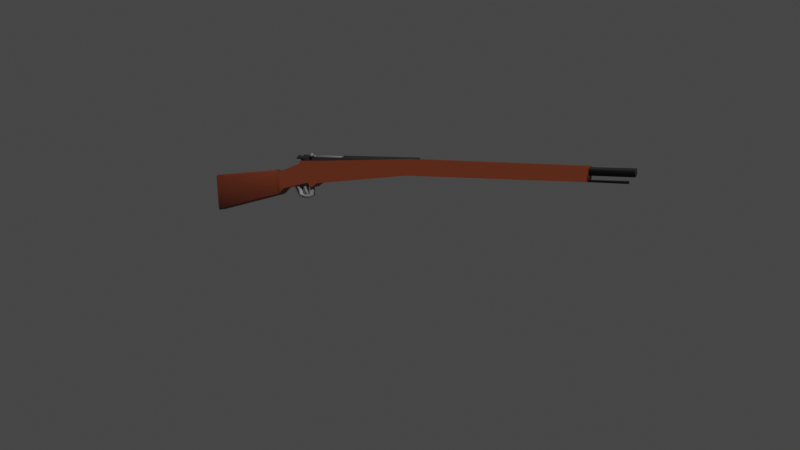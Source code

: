 # Source: mosin_low_poly.blend  (saved by Blender 2.91.10; exported with 4.5.12 LTS)
import bpy
from mathutils import Matrix  # noqa: F401  (used for matrix-valued properties, if any)

bpy.ops.wm.read_factory_settings(use_empty=True)
scene = bpy.context.scene
scene.name = 'Scene'

# ---- collections
col_collection = bpy.data.collections.new('Collection'); scene.collection.children.link(col_collection)

# ---- materials (node trees are filled in below, after node groups)
mat_material_001 = bpy.data.materials.new('Material.001')
mat_material_003 = bpy.data.materials.new('Material.003')
mat_material_002 = bpy.data.materials.new('Material.002')

# ---- node groups
ng_auto_smooth = bpy.data.node_groups.new('Auto Smooth', 'GeometryNodeTree')
_s = ng_auto_smooth.interface.new_socket(name='Geometry', in_out='OUTPUT', socket_type='NodeSocketGeometry')
_s = ng_auto_smooth.interface.new_socket(name='Geometry', in_out='INPUT', socket_type='NodeSocketGeometry')
_s = ng_auto_smooth.interface.new_socket(name='Angle', in_out='INPUT', socket_type='NodeSocketFloat')
_s.subtype = 'ANGLE'
_s.min_value = 0.0
_s.max_value = 3.142
ng_auto_smooth.is_modifier = True
_N = ng_auto_smooth.nodes; _L = ng_auto_smooth.links
n0 = _N.new('NodeGroupOutput'); n0.name = 'Group Output'; n0.location = (480, -100)
n1 = _N.new('NodeGroupInput'); n1.name = 'Group Input'; n1.location = (-420, -300)
n2 = _N.new('NodeGroupInput'); n2.name = 'Group Input.001'; n2.location = (-60, -100)
n3 = _N.new('GeometryNodeSetShadeSmooth'); n3.name = 'Set Shade Smooth'; n3.location = (120, -100)
n3.domain = 'EDGE'
n4 = _N.new('GeometryNodeSetShadeSmooth'); n4.name = 'Set Shade Smooth.001'; n4.location = (300, -100)
n5 = _N.new('GeometryNodeInputMeshEdgeAngle'); n5.name = 'Edge Angle'; n5.location = (-420, -220)
n6 = _N.new('GeometryNodeInputEdgeSmooth'); n6.name = 'Is Edge Smooth'; n6.location = (-60, -160)
n7 = _N.new('GeometryNodeInputShadeSmooth'); n7.name = 'Is Face Smooth'; n7.location = (-240, -340)
n8 = _N.new('FunctionNodeBooleanMath'); n8.name = 'Boolean Math'; n8.location = (-60, -220)
n9 = _N.new('FunctionNodeCompare'); n9.name = 'Compare'; n9.location = (-240, -180)
n9.operation = 'LESS_EQUAL'
_L.new(n5.outputs[0], n9.inputs[0])
_L.new(n4.outputs[0], n0.inputs[0])
_L.new(n1.outputs[1], n9.inputs[1])
_L.new(n9.outputs[0], n8.inputs[0])
_L.new(n7.outputs[0], n8.inputs[1])
_L.new(n2.outputs[0], n3.inputs[0])
_L.new(n6.outputs[0], n3.inputs[1])
_L.new(n3.outputs[0], n4.inputs[0])
_L.new(n8.outputs[0], n3.inputs[2])
n0.is_active_output = True

# ---- material node trees
mat_material_001.use_nodes = True; mat_material_001.node_tree.nodes.clear()
_N = mat_material_001.node_tree.nodes; _L = mat_material_001.node_tree.links
n0 = _N.new('ShaderNodeBsdfPrincipled'); n0.name = 'Principled BSDF'; n0.location = (10, 300)
n0.distribution = 'GGX'
n0.subsurface_method = 'BURLEY'
n0.inputs[0].default_value = (0.1917, 0.04184, 0.01655, 1.0)
n0.inputs[3].default_value = 1.45
n0.inputs[27].default_value = (0.0, 0.0, 0.0, 1.0)
n0.inputs[28].default_value = 1.0
n1 = _N.new('ShaderNodeOutputMaterial'); n1.name = 'Material Output'; n1.location = (300, 300)
_L.new(n0.outputs[0], n1.inputs[0])
n1.is_active_output = True
mat_material_003.use_nodes = True; mat_material_003.node_tree.nodes.clear()
_N = mat_material_003.node_tree.nodes; _L = mat_material_003.node_tree.links
n0 = _N.new('ShaderNodeBsdfPrincipled'); n0.name = 'Principled BSDF'; n0.location = (10, 300)
n0.distribution = 'GGX'
n0.subsurface_method = 'BURLEY'
n0.inputs[0].default_value = (0.2182, 0.2182, 0.2182, 1.0)
n0.inputs[3].default_value = 1.45
n0.inputs[27].default_value = (0.0, 0.0, 0.0, 1.0)
n0.inputs[28].default_value = 1.0
n1 = _N.new('ShaderNodeOutputMaterial'); n1.name = 'Material Output'; n1.location = (300, 300)
_L.new(n0.outputs[0], n1.inputs[0])
n1.is_active_output = True
mat_material_002.use_nodes = True; mat_material_002.node_tree.nodes.clear()
_N = mat_material_002.node_tree.nodes; _L = mat_material_002.node_tree.links
n0 = _N.new('ShaderNodeBsdfPrincipled'); n0.name = 'Principled BSDF'; n0.location = (10, 300)
n0.distribution = 'GGX'
n0.subsurface_method = 'BURLEY'
n0.inputs[0].default_value = (0.02262, 0.02262, 0.02262, 1.0)
n0.inputs[3].default_value = 1.45
n0.inputs[27].default_value = (0.0, 0.0, 0.0, 1.0)
n0.inputs[28].default_value = 1.0
n1 = _N.new('ShaderNodeOutputMaterial'); n1.name = 'Material Output'; n1.location = (300, 300)
_L.new(n0.outputs[0], n1.inputs[0])
n1.is_active_output = True

# ---- world
world_world = bpy.data.worlds.new('World'); scene.world = world_world
world_world.use_nodes = True; world_world.node_tree.nodes.clear()
_N = world_world.node_tree.nodes; _L = world_world.node_tree.links
n0 = _N.new('ShaderNodeOutputWorld'); n0.name = 'World Output'; n0.location = (300, 300)
n1 = _N.new('ShaderNodeBackground'); n1.name = 'Background'; n1.location = (10, 300)
n1.inputs[0].default_value = (0.05088, 0.05088, 0.05088, 1.0)
_L.new(n1.outputs[0], n0.inputs[0])
n0.is_active_output = True
world_world.color = (0.05088, 0.05088, 0.05088)
world_world.use_sun_shadow = False
world_world.sun_shadow_jitter_overblur = 0.0

# ---- cameras
cam_camera = bpy.data.cameras.new('Camera')
cam_camera.lens = 34.33

# ---- lights
light_sun = bpy.data.lights.new('Sun', 'SUN')
light_sun.transmission_factor = 0.0
light_sun.energy = 2.23
light_sun.shadow_soft_size = 0.125

# ---- meshes
me_plane = bpy.data.meshes.new('Plane')
me_plane.from_pydata([(0.02674, -1.302, 4.488e-08), (0.1895, -1.22, -3.543e-08), (-0.07206, -0.9998, 4.877e-08), (0.1213, -0.902, -4.661e-08), (-0.1031, -0.9959, 7.839e-08), (0.1614, -0.8399, -7.584e-08), (-0.1507, 0.301, 3.178e-08), (0.003747, 0.2963, -3.82e-08), (-0.105, -0.8128, 7.202e-08), (0.1207, -0.7785, -7.134e-08), (-0.136, 2.034, 3.242e-08), (-0.006382, 2.029, -3.864e-08), (0.1895, -1.22, 0.1135), (0.02674, -1.302, 0.1135), (0.1213, -0.902, 0.1135), (-0.07206, -0.9998, 0.1135), (0.1614, -0.8399, 0.1135), (-0.1031, -0.9959, 0.1135), (0.003747, 0.2963, 0.1135), (-0.1507, 0.301, 0.1135), (-0.105, -0.8128, 0.1135), (0.1207, -0.7785, 0.1135), (-0.006382, 2.029, 0.1135), (-0.136, 2.034, 0.1135), (0.08724, -2.2, 0.01555), (0.1028, -2.199, 4.474e-08), (0.1043, -2.214, 0.01555), (0.4654, -2.191, 0.01555), (0.4614, -2.176, -2.003e-08), (0.4772, -2.175, 0.01555), (0.02162, -1.378, 3.949e-08), (0.006476, -1.383, 0.01555), (0.01024, -1.368, 4.416e-08), (0.2626, -1.301, 0.01555), (0.2477, -1.306, -2.782e-08), (0.2522, -1.289, -3.269e-08), (0.006476, -1.383, 0.09795), (0.02162, -1.378, 0.1135), (0.01024, -1.368, 0.1135), (0.08724, -2.2, 0.09795), (0.1043, -2.214, 0.09795), (0.1028, -2.199, 0.1135), (0.4654, -2.191, 0.09795), (0.4772, -2.175, 0.09795), (0.4614, -2.176, 0.1135), (0.2477, -1.306, 0.1135), (0.2626, -1.301, 0.09795), (0.2522, -1.289, 0.1135), (0.2465, -0.8908, 0.03828), (0.1255, -0.8907, 0.03828), (0.1255, -0.8621, 0.03828), (0.245, -0.8908, 0.07923), (0.1255, -0.8907, 0.07923), (0.2423, -0.8621, 0.07923), (0.1255, -0.8621, 0.07923), (0.2526, -0.8632, 0.03828), (0.2806, -0.9174, 0.07923), (0.2814, -1.019, 0.03828), (0.2596, -1.039, 0.07758), (0.2351, -1.052, 0.03828), (0.2392, -1.022, 0.03859), (0.2437, -1.022, 0.07879), (0.1607, -1.082, 0.01915), (0.1486, -1.028, 0.01915), (0.1607, -1.082, 0.09836), (0.1486, -1.028, 0.09836), (0.1466, -0.9934, 0.03895), (0.1319, -0.9365, 0.03055), (0.1343, -0.9345, 0.08301), (0.1412, -0.9897, 0.08168), (0.2505, -0.9485, 0.04523), (0.1949, -0.9558, 0.07869), (0.2458, -0.9336, 0.05875), (0.2536, -0.9594, 0.07154), (-0.05723, -0.6744, 0.05045), (-0.1137, -0.6744, 0.09755), (-0.05742, 2.411, 0.07183), (-0.1136, 2.411, 0.09183), (-0.1106, -0.6744, 0.02407), (-0.1284, 2.411, 0.04398), (-0.08642, 2.411, 0.02321), (-0.002818, 1.917, 0.05619), (-0.0221, 1.917, 0.07228), (-0.002883, 2.358, 0.0635), (-0.02206, 2.358, 0.07032), (-0.02106, 1.917, 0.04719), (-0.02712, 2.358, 0.05399), (-0.01279, 2.358, 0.04689), (-0.09517, 0.3998, 0.05478), (-0.09649, -0.9672, 0.07218), (-0.09582, 0.3998, 0.06787), (-0.1036, -0.9659, 0.09085), (-0.09908, 0.3998, 0.08029), (-0.1052, 0.3998, 0.0907), (-0.1133, 0.3998, 0.09868), (-0.1076, -0.9915, 0.09743), (-0.1228, 0.3998, 0.1029), (-0.1363, 0.3998, 0.1035), (-0.1639, -0.9675, 0.07419), (-0.1547, 0.3998, 0.09028), (-0.1555, -0.9677, 0.02747), (-0.1655, 0.3998, 0.05313), (-0.1452, 0.3998, 0.01836), (-0.1228, 0.3998, 0.01543), (-0.1164, -0.9676, 0.01799), (-0.1076, -0.9672, 0.02455), (-0.1133, 0.3998, 0.01967), (-0.09908, -0.9672, 0.03806), (-0.1028, 0.3998, 0.03076), (-0.09778, 0.3998, 0.04211), (-0.09517, -0.9672, 0.05478), (-0.1238, -1.008, 0.07697), (-0.1302, -1.005, 0.07974), (-0.1443, -1.007, 0.05108), (-0.1227, -1.007, 0.03952), (-0.1188, -1.005, 0.0737), (-0.1232, -1.051, 0.1005), (-0.1605, -1.055, 0.05522), (-0.1123, -1.049, 0.02318), (-0.14, -0.965, 0.1022), (-0.1432, -0.8754, 0.1004), (-0.1589, -0.8754, 0.0833), (-0.1644, -0.8754, 0.05343), (-0.1456, -0.8754, 0.01825), (-0.08615, -0.8662, 0.1022), (-0.1456, -0.4764, 0.1001), (-0.1647, -0.4764, 0.06366), (-0.1566, -0.4764, 0.03035), (-0.1427, -0.4764, 0.01799), (-0.133, -0.9677, 0.01461), (-0.1228, -0.9676, 0.01545), (-0.09389, -0.8853, 0.06613), (-0.09389, -0.4611, 0.06613), (-0.1095, -0.8853, 0.08811), (-0.1095, -0.4611, 0.08811), (-0.1224, -0.8853, 0.09335), (-0.1222, -0.4611, 0.09288), (-0.1632, -0.8853, 0.07076), (-0.1601, -0.4611, 0.08319), (-0.1503, -0.8853, 0.02914), (-0.151, -0.4611, 0.03047), (-0.1211, -0.8853, 0.02463), (-0.1211, -0.4611, 0.02463), (-0.09993, -0.8853, 0.03984), (-0.09993, -0.4611, 0.03984), (-0.1756, -0.8119, 0.123), (-0.1609, -0.8119, 0.1276), (-0.1756, -0.8273, 0.123), (-0.1609, -0.8273, 0.1276), (-0.1531, -0.8119, 0.06492), (-0.1384, -0.8119, 0.06947), (-0.1531, -0.8273, 0.06492), (-0.1384, -0.8273, 0.06947), (-0.1508, -0.8409, 0.1247), (-0.1809, -0.8426, 0.129), (-0.1638, -0.8257, 0.1048), (-0.1871, -0.8251, 0.1221), (-0.1685, -0.8053, 0.1149), (-0.1486, -0.8126, 0.1318), (-0.1792, -0.8092, 0.1392), (-0.1597, -0.831, 0.1462)], [], [(26, 27, 42, 40), (0, 32, 31, 36, 38, 13), (0, 2, 3, 1), (2, 4, 5, 3), (8, 6, 7, 9), (4, 8, 9, 5), (6, 10, 11, 7), (38, 37, 45, 47, 12, 13), (13, 12, 14, 15), (15, 14, 16, 17), (20, 21, 18, 19), (17, 16, 21, 20), (19, 18, 22, 23), (4, 2, 15, 17), (11, 10, 23, 22), (3, 5, 16, 14), (33, 35, 1, 12, 47, 46), (10, 6, 19, 23), (41, 44, 45, 37), (7, 11, 22, 18), (8, 4, 17, 20), (25, 30, 34, 28), (9, 7, 18, 21), (2, 0, 13, 15), (29, 33, 46, 43), (6, 8, 20, 19), (1, 3, 14, 12), (30, 32, 0, 1, 35, 34), (5, 9, 21, 16), (24, 25, 26), (27, 28, 29), (30, 31, 32), (33, 34, 35), (36, 37, 38), (39, 40, 41), (42, 43, 44), (45, 46, 47), (30, 25, 24, 31), (25, 28, 27, 26), (28, 34, 33, 29), (36, 39, 41, 37), (40, 42, 44, 41), (43, 46, 45, 44), (26, 40, 39, 24), (29, 43, 42, 27), (31, 24, 39, 36), (51, 56, 53), (55, 48, 49, 50), (58, 59, 57), (53, 55, 50, 54), (51, 53, 54, 52), (48, 51, 52, 49), (52, 54, 50, 49), (61, 58, 56, 51), (60, 48, 55, 57), (53, 56, 55), (57, 59, 60), (61, 51, 48, 60), (57, 55, 56, 58), (63, 65, 61, 60), (63, 62, 64, 65), (62, 59, 58, 64), (65, 64, 58, 61), (63, 60, 59, 62), (68, 69, 71), (71, 72, 70), (73, 72, 71), (66, 67, 70), (69, 68, 67, 66), (71, 69, 73), (73, 69, 66, 70), (71, 70, 67, 68), (72, 73, 70), (76, 75, 74), (80, 79, 77, 76), (79, 78, 75), (80, 74, 78), (76, 77, 75), (77, 79, 75), (79, 80, 78), (80, 76, 74), (74, 75, 78), (83, 82, 81), (87, 86, 84, 83), (86, 85, 82), (87, 81, 85), (83, 84, 82), (84, 86, 82), (86, 87, 85), (87, 83, 81), (81, 82, 85), (96, 97, 124), (97, 125, 119), (126, 101, 127), (102, 128, 127), (102, 129, 128), (103, 130, 129), (126, 125, 99, 101), (91, 115, 89), (119, 112, 95), (104, 114, 130), (100, 113, 98), (105, 114, 104), (129, 114, 100), (89, 115, 110), (107, 114, 105), (116, 117, 118), (111, 116, 115), (112, 116, 111), (113, 118, 117), (113, 117, 112), (115, 116, 118), (123, 129, 100), (122, 100, 98), (128, 129, 123), (97, 99, 125), (101, 102, 127), (102, 103, 129), (101, 99, 97, 96, 94, 93, 92, 90, 88, 109, 108, 106, 103, 102), (114, 107, 110, 115), (129, 130, 114), (119, 98, 112), (100, 114, 113), (98, 119, 120, 121), (91, 95, 115), (98, 113, 112), (114, 115, 118), (113, 114, 118), (112, 117, 116), (122, 123, 100), (121, 122, 98), (126, 127, 128, 125), (95, 124, 119), (123, 122, 121, 120), (123, 120, 125, 128), (119, 125, 120), (124, 97, 119), (112, 115, 95), (138, 137, 135), (142, 141, 139), (136, 138, 135), (136, 134, 132, 144, 142, 140, 138), (140, 142, 139), (139, 141, 143, 131, 133, 135, 137), (139, 137, 138, 140), (145, 146, 148, 147), (147, 148, 152, 151), (151, 152, 150, 149), (149, 150, 146, 145), (147, 151, 149, 145), (152, 148, 146, 150), (154, 153, 155), (155, 157, 156), (158, 159, 157), (159, 160, 154), (156, 154, 155), (153, 158, 155), (155, 158, 157), (156, 157, 159), (159, 158, 160), (159, 154, 156), (158, 153, 160), (160, 153, 154)])
me_plane.polygons.foreach_set('use_smooth', [True] * 163)
me_plane.polygons.foreach_set('material_index', [0, 0, 0, 0, 0, 0, 0, 0, 0, 0, 0, 0, 0, 0, 0, 0, 0, 0, 0, 0, 0, 0, 0, 0, 0, 0, 0, 0, 0, 0, 0, 0, 0, 0, 0, 0, 0, 0, 0, 0, 0, 0, 0, 0, 0, 0, 1, 1, 1, 1, 1, 1, 1, 1, 1, 1, 1, 1, 1, 1, 1, 1, 1, 1, 1, 1, 1, 1, 1, 1, 1, 1, 1, 2, 2, 2, 2, 2, 2, 2, 2, 2, 2, 2, 2, 2, 2, 2, 2, 2, 2, 2, 2, 2, 2, 2, 2, 2, 2, 2, 2, 2, 2, 2, 2, 2, 2, 2, 2, 2, 2, 2, 2, 2, 2, 2, 2, 2, 2, 2, 2, 2, 2, 2, 2, 2, 2, 2, 2, 2, 2, 2, 2, 2, 2, 2, 2, 2, 1, 1, 1, 1, 1, 1, 1, 1, 1, 1, 1, 1, 1, 1, 1, 1, 1, 1, 1, 1, 1, 1, 1, 1, 1])
_uv = me_plane.uv_layers.new(name='UVMap')
_uv.uv.foreach_set('vector', [0.03957, 0.0, 0.9604, 0.0, 0.9604, 0.0, 0.03957, 0.0, 0.0, 1.0, 0.0, 1.0, 0.0, 1.0, 0.0, 1.0, 0.0, 1.0, 0.0, 1.0, 0.0, 1.0, 0.0, 1.0, 1.0, 1.0, 1.0, 1.0, 0.0, 1.0, 0.0, 1.0, 1.0, 1.0, 1.0, 1.0, 0.0, 1.0, 0.0, 1.0, 1.0, 1.0, 1.0, 1.0, 0.0, 1.0, 0.0, 1.0, 1.0, 1.0, 1.0, 1.0, 0.0, 1.0, 0.0, 1.0, 1.0, 1.0, 1.0, 1.0, 0.0, 1.0, 0.05914, 1.0, 0.942, 1.0, 1.0, 1.0, 1.0, 1.0, 0.0, 1.0, 0.0, 1.0, 1.0, 1.0, 1.0, 1.0, 0.0, 1.0, 0.0, 1.0, 1.0, 1.0, 1.0, 1.0, 0.0, 1.0, 0.0, 1.0, 1.0, 1.0, 1.0, 1.0, 0.0, 1.0, 0.0, 1.0, 1.0, 1.0, 1.0, 1.0, 0.0, 1.0, 0.0, 1.0, 1.0, 1.0, 1.0, 1.0, 0.0, 1.0, 0.0, 1.0, 0.0, 1.0, 0.0, 1.0, 0.0, 1.0, 1.0, 1.0, 0.0, 1.0, 0.0, 1.0, 1.0, 1.0, 1.0, 1.0, 1.0, 1.0, 1.0, 1.0, 1.0, 1.0, 1.0, 1.0, 1.0, 1.0, 1.0, 1.0, 1.0, 1.0, 1.0, 1.0, 1.0, 1.0, 0.0, 1.0, 0.0, 1.0, 0.0, 1.0, 0.0, 1.0, 0.04117, 0.01823, 0.9586, 0.01753, 0.942, 1.0, 0.05914, 1.0, 1.0, 1.0, 1.0, 1.0, 1.0, 1.0, 1.0, 1.0, 0.0, 1.0, 0.0, 1.0, 0.0, 1.0, 0.0, 1.0, 0.04117, 0.01823, 0.05914, 1.0, 0.942, 1.0, 0.9586, 0.01753, 1.0, 1.0, 1.0, 1.0, 1.0, 1.0, 1.0, 1.0, 0.0, 1.0, 0.0, 1.0, 0.0, 1.0, 0.0, 1.0, 1.0, 0.01699, 1.0, 1.0, 1.0, 1.0, 1.0, 0.01699, 0.0, 1.0, 0.0, 1.0, 0.0, 1.0, 0.0, 1.0, 1.0, 1.0, 1.0, 1.0, 1.0, 1.0, 1.0, 1.0, 0.05914, 1.0, 0.0, 1.0, 0.0, 1.0, 1.0, 1.0, 1.0, 1.0, 0.942, 1.0, 1.0, 1.0, 1.0, 1.0, 1.0, 1.0, 1.0, 1.0, 0.0, 0.0186, 0.04117, 0.01823, 0.03957, 0.0, 0.9604, 0.0, 0.9586, 0.01753, 1.0, 0.01699, 0.05914, 1.0, 0.0, 1.0, 0.0, 1.0, 1.0, 1.0, 1.0, 0.9988, 1.0, 1.0, 0.0, 1.0, 0.0, 1.004, 0.0, 1.0, 0.0, 0.0186, 0.03957, 0.0, 0.04117, 0.01823, 0.9604, 0.0, 1.0, 0.01699, 0.9586, 0.01753, 0.942, 1.0, 1.0, 1.0, 1.0, 1.0, 0.05914, 1.0, 0.04117, 0.01823, 0.0, 0.0186, 0.0, 1.0, 0.04117, 0.01823, 0.9586, 0.01753, 0.9604, 0.0, 0.03957, 0.0, 0.9586, 0.01753, 0.942, 1.0, 1.0, 1.0, 1.0, 0.01699, 0.0, 1.0, 0.0, 0.0186, 0.04117, 0.01823, 0.05914, 1.0, 0.03957, 0.0, 0.9604, 0.0, 0.9586, 0.01753, 0.04117, 0.01823, 1.0, 0.01699, 1.0, 1.0, 0.942, 1.0, 0.9586, 0.01753, 0.03957, 0.0, 0.03957, 0.0, 0.0, 0.0186, 0.0, 0.0186, 1.0, 0.01699, 1.0, 0.01699, 0.9604, 0.0, 0.9604, 0.0, 0.0, 1.0, 0.0, 0.0186, 0.0, 0.0186, 0.0, 1.0, 0.375, 0.75, 0.375, 0.5, 0.375, 0.5, 0.375, 0.25, 0.375, 0.0, 0.625, 0.0, 0.625, 0.25, 0.375, 0.5, 0.375, 0.25, 0.375, 0.25, 0.375, 0.5, 0.375, 0.25, 0.625, 0.25, 0.625, 0.5, 0.375, 0.75, 0.375, 0.5, 0.625, 0.5, 0.625, 0.75, 0.375, 1.0, 0.375, 0.75, 0.625, 0.75, 0.625, 1.0, 0.625, 0.75, 0.625, 0.5, 0.875, 0.5, 0.875, 0.75, 0.375, 0.75, 0.375, 0.5, 0.375, 0.5, 0.375, 0.75, 0.375, 0.0, 0.375, 0.0, 0.375, 0.25, 0.375, 0.25, 0.375, 0.5, 0.375, 0.5, 0.375, 0.25, 0.375, 0.25, 0.375, 0.25, 0.375, 0.0, 0.375, 0.75, 0.375, 0.75, 0.375, 1.0, 0.375, 1.0, 0.375, 0.25, 0.375, 0.25, 0.375, 0.5, 0.375, 0.5, 0.375, 1.0, 0.375, 0.75, 0.375, 0.75, 0.375, 1.0, 0.125, 0.75, 0.125, 0.5, 0.375, 0.5, 0.375, 0.75, 0.375, 0.25, 0.375, 0.25, 0.375, 0.5, 0.375, 0.5, 0.375, 0.75, 0.375, 0.5, 0.375, 0.5, 0.375, 0.75, 0.375, 0.0, 0.375, 0.0, 0.375, 0.25, 0.375, 0.25, 0.625, 0.5, 0.5693, 0.75, 0.375, 0.5, 0.375, 0.5, 0.375, 0.375, 0.375, 0.02236, 0.375, 0.75, 0.375, 0.375, 0.375, 0.5, 0.5541, 0.0, 0.625, 0.25, 0.375, 0.02236, 0.5693, 0.75, 0.625, 0.5, 0.875, 0.5, 0.875, 0.75, 0.375, 0.5, 0.5693, 0.75, 0.375, 0.75, 0.375, 0.75, 0.5693, 0.75, 0.5541, 1.0, 0.375, 1.0, 0.375, 0.5, 0.375, 0.02236, 0.625, 0.25, 0.625, 0.5, 0.375, 0.375, 0.375, 0.75, 0.125, 0.75, 0.9286, 1.0, 0.6766, 0.5, 0.9658, 0.5, 0.03362, 0.2996, 0.1578, 0.04814, 0.4374, 0.1417, 0.3159, 0.4425, 0.4319, 1.0, 0.3167, 0.5, 0.6766, 0.5, 0.2142, 1.0, 0.06061, 0.5, 0.3167, 0.5, 0.9286, 1.0, 0.6667, 1.0, 0.6766, 0.5, 0.6667, 1.0, 0.4319, 1.0, 0.6766, 0.5, 0.4319, 1.0, 0.2142, 1.0, 0.3167, 0.5, 0.2142, 1.0, 0.03655, 1.0, 0.06061, 0.5, 0.703, 0.4551, 0.9037, 0.1737, 0.5578, 0.1644, 0.9286, 1.0, 0.6766, 0.5, 0.9658, 0.5, 0.03362, 0.2996, 0.1578, 0.04814, 0.4374, 0.1417, 0.3159, 0.4425, 0.4319, 1.0, 0.3167, 0.5, 0.6766, 0.5, 0.2142, 1.0, 0.06061, 0.5, 0.3167, 0.5, 0.9286, 1.0, 0.6667, 1.0, 0.6766, 0.5, 0.6667, 1.0, 0.4319, 1.0, 0.6766, 0.5, 0.4319, 1.0, 0.2142, 1.0, 0.3167, 0.5, 0.2142, 1.0, 0.03655, 1.0, 0.06061, 0.5, 0.703, 0.4551, 0.9037, 0.1737, 0.5578, 0.1644, 0.7812, 1.0, 0.719, 1.0, 0.7813, 0.5462, 0.719, 1.0, 0.6756, 0.6796, 0.7011, 0.5022, 0.5156, 0.6796, 0.48, 1.0, 0.3906, 0.6796, 0.3236, 1.0, 0.3125, 0.6796, 0.3906, 0.6796, 0.3236, 1.0, 0.2662, 0.5, 0.3125, 0.6796, 0.2188, 1.0, 0.2188, 0.5, 0.2662, 0.5, 0.5156, 0.6796, 0.6756, 0.6796, 0.6209, 1.0, 0.48, 1.0, 0.8742, 0.5, 0.869, 0.5, 0.9531, 0.5, 0.7011, 0.5022, 0.7469, 0.5, 0.823, 0.5, 0.1875, 0.5, 0.1833, 0.5, 0.2188, 0.5, 0.3801, 0.5, 0.4366, 0.5, 0.5526, 0.5, 0.1406, 0.5, 0.1833, 0.5, 0.1875, 0.5, 0.2662, 0.5, 0.1833, 0.5, 0.3801, 0.5, 0.9531, 0.5, 0.869, 0.5, 1.0, 0.5, 0.07813, 0.5, 0.1833, 0.5, 0.1406, 0.5, 0.9407, 0.289, 0.7272, 0.03352, 0.5952, 0.3426, 0.8125, 0.5, 0.782, 0.5, 0.869, 0.5, 0.7469, 0.5, 0.782, 0.5, 0.8125, 0.5, 0.4366, 0.5, 0.1655, 0.5, 0.4832, 0.5, 0.4366, 0.5, 0.4832, 0.5, 0.7469, 0.5, 0.869, 0.5, 0.782, 0.5, 0.9872, 0.5, 0.324, 0.5418, 0.2662, 0.5, 0.3801, 0.5, 0.4798, 0.5418, 0.3801, 0.5, 0.5526, 0.5, 0.3125, 0.6796, 0.2662, 0.5, 0.324, 0.5418, 0.719, 1.0, 0.6209, 1.0, 0.6756, 0.6796, 0.48, 1.0, 0.3236, 1.0, 0.3906, 0.6796, 0.3236, 1.0, 0.2188, 1.0, 0.2662, 0.5, 0.2216, 0.02515, 0.4131, 0.07826, 0.4821, 0.2043, 0.4854, 0.2968, 0.4606, 0.3626, 0.4197, 0.4197, 0.3626, 0.4606, 0.2968, 0.4854, 0.2266, 0.4877, 0.1582, 0.4717, 0.09848, 0.4346, 0.03936, 0.3626, 0.01461, 0.2968, 0.04027, 0.1455, 0.1833, 0.5, 0.07813, 0.5, 0.01563, 0.5, 0.01282, 0.5, 0.2662, 0.5, 0.2188, 0.5, 0.1833, 0.5, 0.7011, 0.5022, 0.5526, 0.5, 0.7469, 0.5, 0.3801, 0.5, 0.1833, 0.5, 0.4366, 0.5, 0.5526, 0.5, 0.7011, 0.5022, 0.6854, 0.5418, 0.5898, 0.5418, 0.8742, 0.5, 0.823, 0.5, 0.869, 0.5, 0.5526, 0.5, 0.4366, 0.5, 0.7469, 0.5, 0.1833, 0.5, 0.01282, 0.5, 0.1655, 0.5, 0.4366, 0.5, 0.1833, 0.5, 0.1655, 0.5, 0.7469, 0.5, 0.4832, 0.5, 0.782, 0.5, 0.4798, 0.5418, 0.324, 0.5418, 0.3801, 0.5, 0.5898, 0.5418, 0.4798, 0.5418, 0.5526, 0.5, 0.5156, 0.6796, 0.3906, 0.6796, 0.3125, 0.6796, 0.6756, 0.6796, 0.823, 0.5, 0.7813, 0.5462, 0.7011, 0.5022, 0.324, 0.5418, 0.4798, 0.5418, 0.5898, 0.5418, 0.6854, 0.5418, 0.324, 0.5418, 0.6854, 0.5418, 0.6756, 0.6796, 0.3125, 0.6796, 0.7011, 0.5022, 0.6756, 0.6796, 0.6854, 0.5418, 0.7813, 0.5462, 0.719, 1.0, 0.7011, 0.5022, 0.7469, 0.5, 0.869, 0.5, 0.823, 0.5, 0.6038, 1.0, 0.552, 0.5, 0.78, 0.5, 0.2188, 1.0, 0.2188, 0.5, 0.3495, 0.5, 0.7812, 1.0, 0.6038, 1.0, 0.78, 0.5, 0.4854, 0.2968, 0.4471, 0.3815, 0.2945, 0.4765, 0.1182, 0.4469, 0.01653, 0.3019, 0.07065, 0.1107, 0.3734, 0.08811, 0.3551, 1.0, 0.2188, 1.0, 0.3495, 0.5, 0.5702, 0.1201, 0.5165, 0.3019, 0.6182, 0.4469, 0.7945, 0.4765, 0.9471, 0.3815, 0.9852, 0.2949, 0.8228, 0.03538, 0.3495, 0.5, 0.552, 0.5, 0.6038, 1.0, 0.3551, 1.0, 0.375, 0.0, 0.625, 0.0, 0.625, 0.25, 0.375, 0.25, 0.375, 0.25, 0.625, 0.25, 0.625, 0.5, 0.375, 0.5, 0.375, 0.5, 0.625, 0.5, 0.625, 0.75, 0.375, 0.75, 0.375, 0.75, 0.625, 0.75, 0.625, 1.0, 0.375, 1.0, 0.125, 0.5, 0.375, 0.5, 0.375, 0.75, 0.125, 0.75, 0.625, 0.5, 0.875, 0.5, 0.875, 0.75, 0.625, 0.75, 0.7837, 0.3293, 0.7215, 0.7377, 0.5077, 0.5356, 0.5077, 0.5356, 0.3451, 0.4851, 0.7683, 0.1115, 0.2028, 0.786, 0.1378, 0.34, 0.3451, 0.4851, 0.9981, 0.2528, 0.9427, 0.6065, 0.7837, 0.3293, 0.7683, 0.1115, 0.7837, 0.3293, 0.5077, 0.5356, 0.7215, 0.7377, 0.2028, 0.786, 0.5077, 0.5356, 0.5077, 0.5356, 0.2028, 0.786, 0.3451, 0.4851, 0.4168, 0.1258, 0.3451, 0.4851, 0.1378, 0.34, 0.1378, 0.34, 0.2028, 0.786, 1.79e-08, 0.6087, 0.9981, 0.2528, 0.7837, 0.3293, 0.7683, 0.1115, 0.9852, 0.9185, 0.7215, 0.7377, 0.9427, 0.6065, 0.9427, 0.6065, 0.7215, 0.7377, 0.7837, 0.3293])
me_plane.materials.append(mat_material_001)
me_plane.materials.append(mat_material_003)
me_plane.materials.append(mat_material_002)
me_plane.use_remesh_fix_poles = True
me_plane.use_remesh_preserve_attributes = False
me_plane.use_mirror_vertex_groups = False
me_plane.update()

# ---- objects
ob_empty = bpy.data.objects.new('Empty', None)
ob_plane = bpy.data.objects.new('Plane', me_plane)
ob_camera = bpy.data.objects.new('Camera', cam_camera)
ob_sun = bpy.data.objects.new('Sun', light_sun)

# ---- transforms, parenting, visibility, modifiers, constraints
ob_empty.location = (-5.779e-15, 0.07022, -0.08433)
ob_empty.rotation_euler = (1.571, -0.0, 1.571)
ob_empty.empty_display_type = 'IMAGE'
ob_empty.empty_display_size = 5.0
ob_empty.lineart.crease_threshold = 0.0
ob_plane.location = (-0.05875, -0.01367, 1.258)
ob_plane.rotation_euler = (0.0, 1.571, 0.0)
ob_plane.lineart.crease_threshold = 0.0
_m = ob_plane.modifiers.new('Auto Smooth', 'NODES')
_m.node_group = ng_auto_smooth
_gi = [s.identifier for s in ng_auto_smooth.interface.items_tree if s.item_type == 'SOCKET' and s.in_out == 'INPUT']
_m[_gi[1]] = 1.562  # Angle
ob_camera.location = (6.099, 4.078, 1.742)
ob_camera.rotation_euler = (1.438, 1.946e-06, 2.14)
ob_camera.lineart.crease_threshold = 0.0
ob_sun.location = (4.555, 2.294, 3.495)
ob_sun.rotation_euler = (-0.6342, 0.7652, 0.06215)
ob_sun.lineart.crease_threshold = 0.0

# ---- collection membership
col_collection.objects.link(ob_empty)
col_collection.objects.link(ob_plane)
col_collection.objects.link(ob_camera)
col_collection.objects.link(ob_sun)

# ---- scene / render settings (as saved in the file)
scene.camera = ob_camera
scene.frame_start = 1; scene.frame_end = 250; scene.frame_set(1)
scene.render.engine = 'CYCLES'
scene.cycles.use_denoising = False
scene.cycles.samples = 128
scene.cycles.sampling_pattern = 'TABULATED_SOBOL'
scene.cycles.use_adaptive_sampling = False
scene.cycles.use_light_tree = False
scene.view_settings.view_transform = 'Filmic'
bpy.context.view_layer.update()
